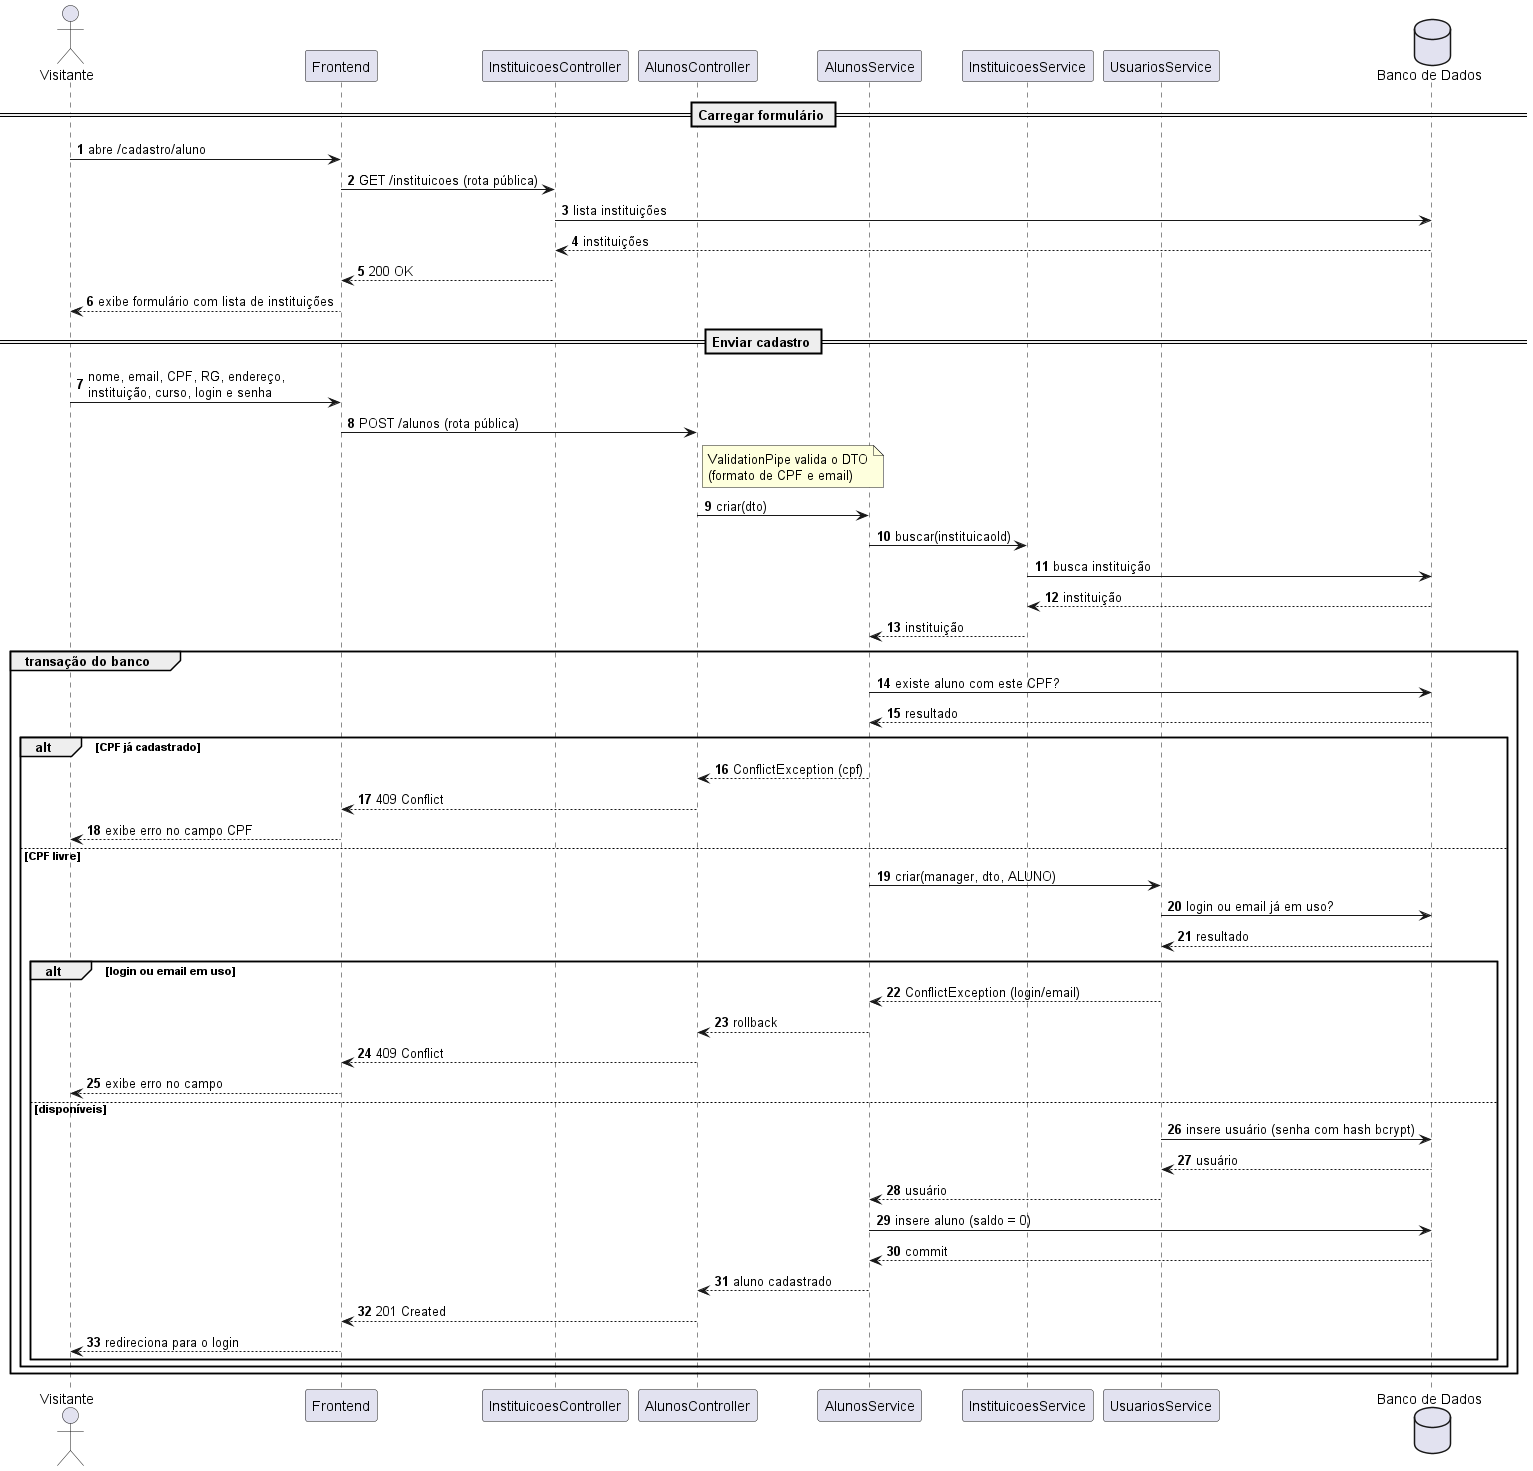

The diagram above was rendered by PlantUML. Its source (embedded in the PNG):
@startuml uc01_cadastrar_aluno
' =====================================================================
' Sistema de Moeda Estudantil
' Diagrama de Sequencia - UC01 Cadastrar-se como aluno (HU03)
' Fonte versionada em docs/diagramas/sequencia/uc01-cadastrar-aluno.puml
' =====================================================================

skinparam shadowing false
autonumber

actor Visitante
participant Frontend
participant "InstituicoesController" as InstCtrl
participant "AlunosController" as Controller
participant "AlunosService" as Service
participant "InstituicoesService" as InstService
participant "UsuariosService" as Usuarios
database "Banco de Dados" as BD

== Carregar formulário ==
Visitante -> Frontend : abre /cadastro/aluno
Frontend -> InstCtrl : GET /instituicoes (rota pública)
InstCtrl -> BD : lista instituições
BD --> InstCtrl : instituições
InstCtrl --> Frontend : 200 OK
Frontend --> Visitante : exibe formulário com lista de instituições

== Enviar cadastro ==
Visitante -> Frontend : nome, email, CPF, RG, endereço,\ninstituição, curso, login e senha
Frontend -> Controller : POST /alunos (rota pública)
note right of Controller : ValidationPipe valida o DTO\n(formato de CPF e email)
Controller -> Service : criar(dto)
Service -> InstService : buscar(instituicaoId)
InstService -> BD : busca instituição
BD --> InstService : instituição
InstService --> Service : instituição

group transação do banco
  Service -> BD : existe aluno com este CPF?
  BD --> Service : resultado
  alt CPF já cadastrado
    Service --> Controller : ConflictException (cpf)
    Controller --> Frontend : 409 Conflict
    Frontend --> Visitante : exibe erro no campo CPF
  else CPF livre
    Service -> Usuarios : criar(manager, dto, ALUNO)
    Usuarios -> BD : login ou email já em uso?
    BD --> Usuarios : resultado
    alt login ou email em uso
      Usuarios --> Service : ConflictException (login/email)
      Service --> Controller : rollback
      Controller --> Frontend : 409 Conflict
      Frontend --> Visitante : exibe erro no campo
    else disponíveis
      Usuarios -> BD : insere usuário (senha com hash bcrypt)
      BD --> Usuarios : usuário
      Usuarios --> Service : usuário
      Service -> BD : insere aluno (saldo = 0)
      BD --> Service : commit
      Service --> Controller : aluno cadastrado
      Controller --> Frontend : 201 Created
      Frontend --> Visitante : redireciona para o login
    end
  end
end

@enduml